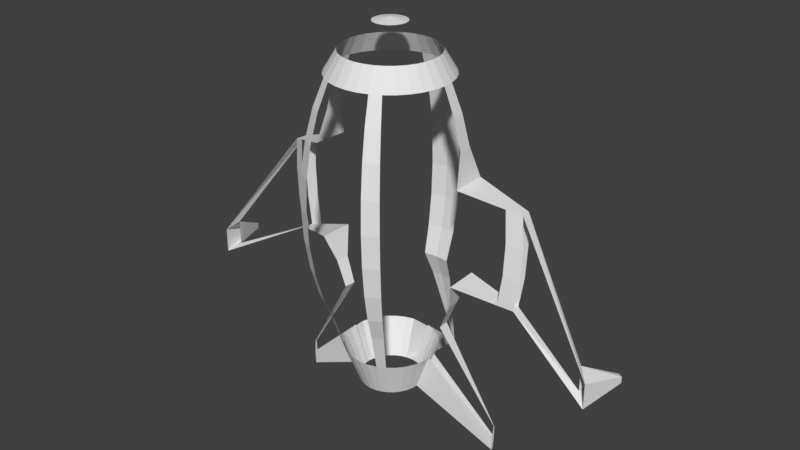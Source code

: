 # Source: littleSpacePlaneHighlights.blend  (saved by Blender 2.79.0; exported with 4.5.12 LTS)
import bpy
from mathutils import Matrix  # noqa: F401  (used for matrix-valued properties, if any)

bpy.ops.wm.read_factory_settings(use_empty=True)
scene = bpy.context.scene
scene.name = 'Scene'

# ---- collections
col_collection_1 = bpy.data.collections.new('Collection 1'); scene.collection.children.link(col_collection_1)

# ---- world
world_world = bpy.data.worlds.new('World'); scene.world = world_world
world_world.color = (0.05088, 0.05088, 0.05088)
world_world.use_sun_shadow = False
world_world.sun_shadow_jitter_overblur = 0.0
world_world.cycles.sampling_method = 'MANUAL'

# ---- meshes
me_sphere = bpy.data.meshes.new('Sphere')
me_sphere.from_pydata([(-2.693, 0.4256, -1.43), (-2.693, 0.425, -1.456), (-2.745, 0.3937, -1.456), (-2.745, 0.3937, -1.43), (-2.693, 0.425, -1.405), (-2.745, 0.3937, -1.405), (-2.693, 0.4232, -1.481), (-2.745, 0.3937, -1.481), (-1.599, 0.2633, -0.2052), (-1.599, 0.133, -0.5938), (-1.524, 0.2534, -0.9674), (-1.542, 0.133, -0.9674), (-1.618, 0.133, -0.2052), (-1.58, 0.2608, -0.5938), (-1.58, 0.2608, 0.1833), (-1.599, 0.133, 0.1833), (-2.632, -0.1697, -1.551), (-2.632, -0.1697, -1.451), (-4.015e-08, 1.184, -2.492), (-2.508, -0.05282, -1.241), (-2.508, -0.05344, -1.137), (-2.508, -0.05344, -1.345), (-2.508, -0.05525, -1.444), (-2.632, -0.1697, -1.244), (5.066e-08, 0.1455, 1.962), (1.914e-08, 0.506, 1.663), (5.894e-09, 0.6575, 1.414), (-4.978e-09, 0.7819, 1.111), (-1.306e-08, 0.8743, 0.7654), (-1.803e-08, 0.9312, 0.3902), (-1.971e-08, 0.9504, 1.49e-07), (-1.803e-08, 0.9312, -0.3902), (-1.306e-08, 0.8743, -0.7654), (-4.978e-09, 0.7819, -1.111), (-1.517e-08, 0.8984, -1.414), (-2.632, -0.1697, -1.348), (3.426e-08, 0.3331, -2.342), (-0.03806, 0.1417, 1.962), (-0.1084, 0.4953, 1.663), (-0.1379, 0.6439, 1.414), (-0.1622, 0.7659, 1.111), (-0.1802, 0.8565, 0.7654), (-0.1913, 0.9123, 0.3902), (-0.1951, 0.9312, 1.49e-07), (-0.1913, 0.9123, -0.3902), (-0.1802, 0.8565, -0.7654), (-0.1622, 0.7659, -1.111), (-0.1281, 0.8848, -1.414), (-0.1084, 0.4953, -1.885), (-0.07466, 0.3257, -2.342), (6.771e-08, -0.0496, 2.0), (-0.07466, 0.1306, 1.962), (-0.2126, 0.4637, 1.663), (-0.2706, 0.6037, 1.414), (-0.2126, 0.4637, -1.885), (-0.1464, 0.304, -2.342), (-0.1084, 0.1126, 1.962), (-0.3087, 0.4123, 1.663), (-0.3928, 0.5383, 1.414), (-0.3087, 0.4123, -1.885), (-0.2126, 0.2686, -2.342), (-0.1379, 0.08835, 1.962), (-0.3928, 0.3432, 1.663), (-0.5, 0.4504, 1.414), (-0.3928, 0.3432, -1.885), (-0.2706, 0.221, -2.342), (-0.1622, 0.05879, 1.962), (-0.4619, 0.2591, 1.663), (-0.5879, 0.3432, 1.414), (-0.4619, 0.2591, -1.885), (-0.3182, 0.163, -2.342), (-0.1802, 0.02506, 1.962), (-0.5133, 0.163, 1.663), (-0.6533, 0.221, 1.414), (-0.5133, 0.163, -1.885), (-0.3536, 0.09685, -2.342), (-0.1913, -0.01154, 1.962), (-0.5449, 0.05879, 1.663), (-0.6935, 0.08835, 1.414), (-0.8155, 0.1126, 1.111), (-0.9061, 0.1306, 0.7654), (-0.9619, 0.2636, 0.3902), (-0.9061, 0.2385, -0.7654), (-0.8155, 0.1126, -1.111), (-0.6935, 0.08835, -1.414), (-0.5449, 0.05879, -1.885), (-0.3753, 0.02506, -2.342), (-0.1951, -0.0496, 1.962), (-0.5556, -0.0496, 1.663), (-0.7071, -0.0496, 1.414), (-0.8315, -0.0496, 1.111), (-0.9239, -0.0496, 0.7654), (-0.9808, -0.1692, 0.3902), (-0.9239, -0.1692, -0.7654), (-0.8315, -0.0496, -1.111), (-0.7071, -0.0496, -1.414), (-0.5556, -0.0496, -1.885), (-0.3827, -0.0496, -2.342), (-0.1913, -0.08766, 1.962), (-0.5449, -0.158, 1.663), (-0.6935, -0.1875, 1.414), (-0.5449, -0.158, -1.885), (-0.3753, -0.1243, -2.342), (-1.437, 0.2656, -0.1516), (-0.1802, -0.1243, 1.962), (-0.5133, -0.2622, 1.663), (-0.6533, -0.3202, 1.414), (-0.5133, -0.2622, -1.885), (-0.3536, -0.196, -2.342), (-1.437, 0.05404, -0.5406), (-0.1622, -0.158, 1.962), (-0.4619, -0.3583, 1.663), (-0.5879, -0.4424, 1.414), (-0.4619, -0.3583, -1.885), (-0.3182, -0.2622, -2.342), (-1.38, 0.05404, -0.9146), (-0.1379, -0.1875, 1.962), (-0.3928, -0.4424, 1.663), (-0.5, -0.5496, 1.414), (-0.3928, -0.4424, -1.885), (-0.2706, -0.3202, -2.342), (-1.437, 0.05404, 0.2374), (-0.1084, -0.2118, 1.962), (-0.3087, -0.5115, 1.663), (-0.3928, -0.6375, 1.414), (-0.4619, -0.7409, 1.111), (-0.5133, -0.8178, 0.7654), (-0.5449, -0.8651, 0.3902), (-0.5556, -0.8811, 1.49e-07), (-0.5449, -0.8651, -0.3902), (-0.5133, -0.8178, -0.7654), (-0.4619, -0.7409, -1.111), (-0.3928, -0.6375, -1.414), (-0.3087, -0.5115, -1.885), (-0.2126, -0.3678, -2.342), (-1.418, 0.2615, -0.5406), (-0.07466, -0.2298, 1.962), (-0.2126, -0.5629, 1.663), (-0.2706, -0.7029, 1.414), (-0.3182, -0.8178, 1.111), (-0.3536, -0.9032, 0.7654), (-0.3753, -0.9557, 0.3902), (-0.3827, -0.9735, 1.49e-07), (-0.3753, -0.9557, -0.3902), (-0.3536, -0.9032, -0.7654), (-0.3182, -0.8178, -1.111), (-0.2706, -0.7029, -1.414), (-0.2126, -0.5629, -1.885), (-0.1464, -0.4032, -2.342), (-1.418, 0.2615, 0.2374), (-0.03806, -0.2409, 1.962), (-0.1084, -0.5945, 1.663), (-0.1379, -0.7431, 1.414), (-0.1084, -0.5945, -1.885), (-0.07466, -0.4249, -2.342), (-1.456, 0.05404, -0.1516), (8.477e-08, -0.2447, 1.962), (1.163e-07, -0.6052, 1.663), (1.295e-07, -0.7567, 1.414), (1.163e-07, -0.6052, -1.885), (1.012e-07, -0.4323, -2.342), (-1.363, 0.2495, -0.9146), (-1.387, 0.1108, -2.538), (-1.382, 0.1169, -2.686), (-1.376, 0.1047, -2.856), (-1.387, 0.09441, -2.524), (-1.382, 0.07758, -2.675), (-1.376, 0.07758, -2.848)], [], [(0, 3, 5, 4), (6, 7, 2, 1), (1, 2, 3, 0), (17, 2, 7, 16), (121, 15, 12, 155), (22, 6, 1, 21), (109, 9, 11, 115), (21, 1, 0, 19), (16, 7, 6, 22), (23, 5, 3, 35), (155, 12, 9, 109), (19, 0, 4, 20), (149, 14, 15, 121), (135, 13, 8, 103), (14, 20, 23, 15), (103, 8, 14, 149), (20, 4, 5, 23), (161, 10, 13, 135), (115, 11, 10, 161), (49, 18, 36), (35, 3, 2, 17), (30, 43, 42, 29), (24, 37, 50), (31, 44, 43, 30), (32, 45, 44, 31), (33, 46, 45, 32), (26, 39, 38, 25), (34, 47, 46, 33), (27, 40, 39, 26), (48, 18, 49), (28, 41, 40, 27), (34, 18, 47), (29, 42, 41, 28), (39, 53, 52, 38), (49, 55, 54, 48), (37, 51, 50), (51, 56, 50), (53, 58, 57, 52), (55, 60, 59, 54), (60, 65, 64, 59), (56, 61, 50), (58, 63, 62, 57), (61, 66, 50), (63, 68, 67, 62), (65, 70, 69, 64), (70, 75, 74, 69), (66, 71, 50), (68, 73, 72, 67), (73, 78, 77, 72), (75, 86, 85, 74), (71, 76, 50), (80, 91, 90, 79), (84, 162, 165, 95), (81, 92, 91, 80), (76, 87, 50), (11, 16, 22, 10), (83, 94, 93, 82), (78, 89, 88, 77), (84, 95, 94, 83), (79, 90, 89, 78), (89, 100, 99, 88), (97, 102, 101, 96), (87, 98, 50), (102, 108, 107, 101), (98, 104, 50), (100, 106, 105, 99), (106, 112, 111, 105), (108, 114, 113, 107), (104, 110, 50), (110, 116, 50), (112, 118, 117, 111), (114, 120, 119, 113), (118, 124, 123, 117), (120, 134, 133, 119), (116, 122, 50), (128, 142, 141, 127), (122, 136, 50), (81, 149, 121, 92), (129, 143, 142, 128), (130, 144, 143, 129), (131, 145, 144, 130), (124, 138, 137, 123), (132, 146, 145, 131), (125, 139, 138, 124), (133, 147, 146, 132), (126, 140, 139, 125), (134, 148, 147, 133), (127, 141, 140, 126), (138, 152, 151, 137), (148, 154, 153, 147), (136, 150, 50), (150, 156, 50), (152, 158, 157, 151), (154, 160, 159, 153), (93, 115, 161, 82), (163, 166, 165, 162), (164, 167, 166, 163), (97, 167, 164, 86), (86, 164, 163, 85), (96, 166, 167, 97)])
me_sphere.use_remesh_preserve_volume = False
me_sphere.use_remesh_preserve_attributes = False
me_sphere.use_mirror_vertex_groups = False
me_sphere.update()

# ---- objects
ob_sphere = bpy.data.objects.new('Sphere', me_sphere)

# ---- transforms, parenting, visibility, modifiers, constraints
ob_sphere.location = (0.0, 0.0, 0.0)
ob_sphere.lineart.crease_threshold = 0.0
_m = ob_sphere.modifiers.new('Mirror', 'MIRROR')

# ---- collection membership
col_collection_1.objects.link(ob_sphere)

# ---- scene / render settings (as saved in the file)
scene.frame_start = 1; scene.frame_end = 250; scene.frame_set(1)
scene.render.engine = 'BLENDER_EEVEE_NEXT'
scene.render.resolution_percentage = 50
scene.render.dither_intensity = 0.0
scene.cycles.use_denoising = False
scene.cycles.samples = 128
scene.cycles.sampling_pattern = 'TABULATED_SOBOL'
scene.cycles.use_adaptive_sampling = False
scene.cycles.use_light_tree = False
scene.cycles.blur_glossy = 0.0
scene.cycles.sample_clamp_indirect = 0.0
scene.view_settings.view_transform = 'Standard'
bpy.context.view_layer.update()

# ---- added for rendering (the .blend has no active camera and no usable light): camera, sun
cam_auto = bpy.data.cameras.new('AutoCamera')
cam_auto.lens = 50.0
cam_auto.sensor_width = 36.0
cam_auto.clip_end = 1000.0
ob_auto_camera = bpy.data.objects.new('AutoCamera', cam_auto)
scene.collection.objects.link(ob_auto_camera)
ob_auto_camera.location = (7.06879, -8.37719, 5.22726)
ob_auto_camera.rotation_euler = (1.09748, -7.21219e-08, 0.694738)
scene.camera = ob_auto_camera
light_auto_sun = bpy.data.lights.new('AutoSun', 'SUN')
light_auto_sun.energy = 3.0
light_auto_sun.angle = 0.0523599
ob_auto_sun = bpy.data.objects.new('AutoSun', light_auto_sun)
scene.collection.objects.link(ob_auto_sun)
ob_auto_sun.rotation_euler = (0.872665, 0.174533, 0.523599)
bpy.context.view_layer.update()
